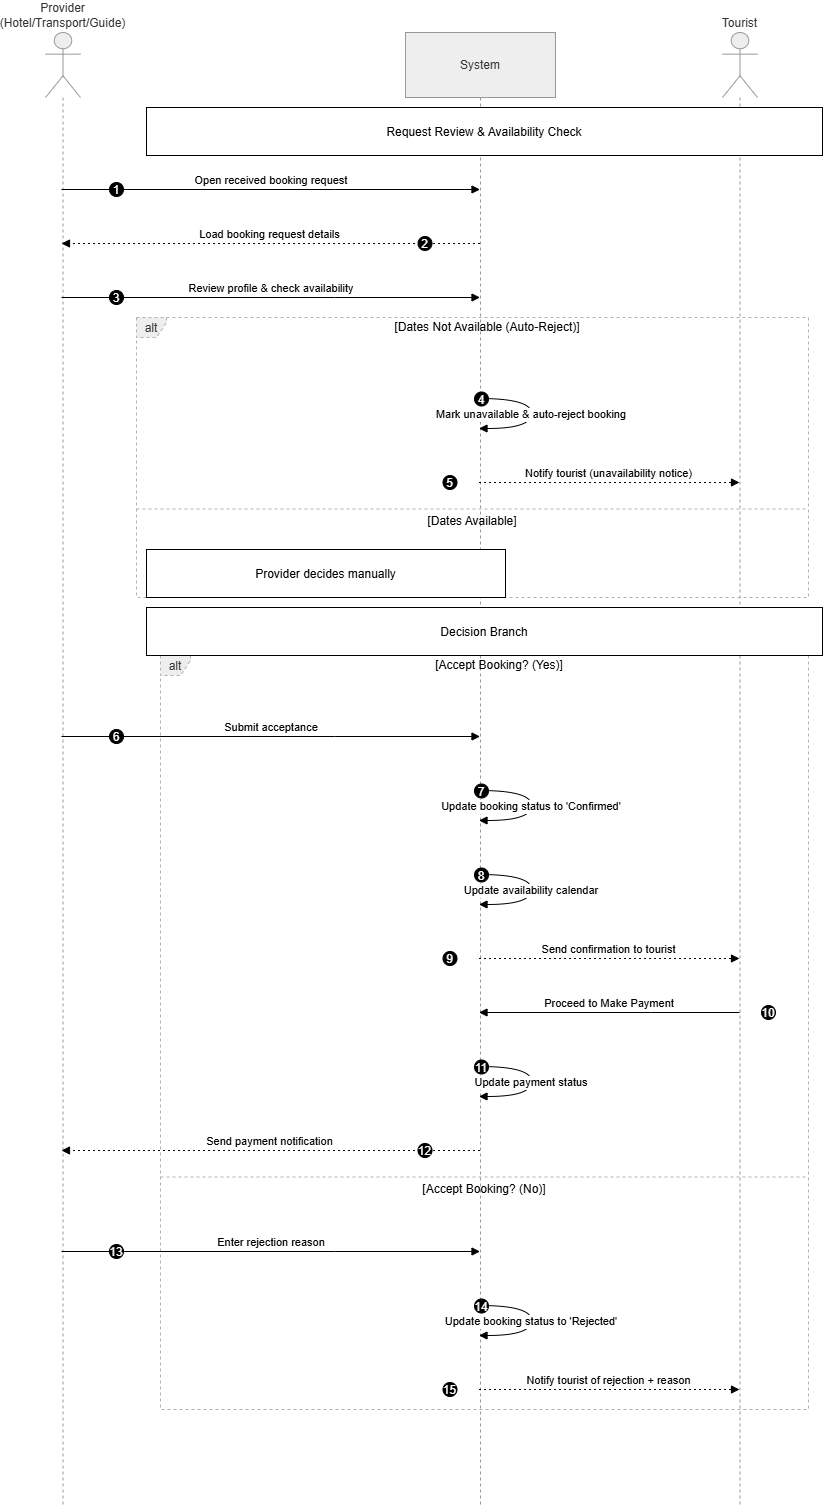

The diagram above was exported from draw.io. Its source (the exported page's mxGraphModel, read from the mxfile embedded in the PNG):
<mxGraphModel dx="2887" dy="2553" grid="1" gridSize="10" guides="1" tooltips="1" connect="1" arrows="1" fold="1" page="1" pageScale="1" pageWidth="827" pageHeight="1169" math="0" shadow="0">
  <root>
    <mxCell id="0" />
    <mxCell id="1" parent="0" />
    <mxCell id="S1uqPT064sKaUlwv6853-1" parent="1" style="shape=umlLifeline;perimeter=lifelinePerimeter;whiteSpace=wrap;container=1;dropTarget=0;collapsible=0;recursiveResize=0;outlineConnect=0;portConstraint=eastwest;newEdgeStyle={&quot;edgeStyle&quot;:&quot;elbowEdgeStyle&quot;,&quot;elbow&quot;:&quot;vertical&quot;,&quot;curved&quot;:0,&quot;rounded&quot;:0};participant=umlActor;verticalAlign=bottom;labelPosition=center;verticalLabelPosition=top;align=center;size=65;fillColor=light-dark(#eeeeee,#1f2020);strokeColor=light-dark(#999999,#cccccc);fontColor=light-dark(#333333,#cccccc);" value="Provider (Hotel/Transport/Guide)" vertex="1">
      <mxGeometry height="1472" width="35" x="20" y="20" as="geometry" />
    </mxCell>
    <mxCell id="S1uqPT064sKaUlwv6853-2" parent="1" style="shape=umlLifeline;perimeter=lifelinePerimeter;whiteSpace=wrap;container=1;dropTarget=0;collapsible=0;recursiveResize=0;outlineConnect=0;portConstraint=eastwest;newEdgeStyle={&quot;edgeStyle&quot;:&quot;elbowEdgeStyle&quot;,&quot;elbow&quot;:&quot;vertical&quot;,&quot;curved&quot;:0,&quot;rounded&quot;:0};size=65;fillColor=light-dark(#eeeeee,#1f2020);strokeColor=light-dark(#999999,#cccccc);fontColor=light-dark(#333333,#cccccc);" value="System" vertex="1">
      <mxGeometry height="1472" width="150" x="380" y="20" as="geometry" />
    </mxCell>
    <mxCell id="S1uqPT064sKaUlwv6853-3" parent="1" style="shape=umlLifeline;perimeter=lifelinePerimeter;whiteSpace=wrap;container=1;dropTarget=0;collapsible=0;recursiveResize=0;outlineConnect=0;portConstraint=eastwest;newEdgeStyle={&quot;edgeStyle&quot;:&quot;elbowEdgeStyle&quot;,&quot;elbow&quot;:&quot;vertical&quot;,&quot;curved&quot;:0,&quot;rounded&quot;:0};participant=umlActor;verticalAlign=bottom;labelPosition=center;verticalLabelPosition=top;align=center;size=65;fillColor=light-dark(#eeeeee,#1f2020);strokeColor=light-dark(#999999,#cccccc);fontColor=light-dark(#333333,#cccccc);" value="Tourist" vertex="1">
      <mxGeometry height="1472" width="35" x="697" y="20" as="geometry" />
    </mxCell>
    <mxCell id="S1uqPT064sKaUlwv6853-4" parent="1" style="shape=umlFrame;dashed=1;pointerEvents=0;dropTarget=0;strokeColor=#B3B3B3;height=20;width=30;fillColor=light-dark(#eeeeee,#1f2020);fontColor=light-dark(#333333,#cccccc);" value="alt" vertex="1">
      <mxGeometry height="280" width="672" x="111" y="305" as="geometry" />
    </mxCell>
    <mxCell id="S1uqPT064sKaUlwv6853-5" parent="S1uqPT064sKaUlwv6853-4" style="text;strokeColor=none;fillColor=none;align=center;verticalAlign=middle;whiteSpace=wrap;" value="[Dates Not Available (Auto-Reject)]" vertex="1">
      <mxGeometry height="20" width="642" x="30" as="geometry" />
    </mxCell>
    <mxCell id="S1uqPT064sKaUlwv6853-6" parent="S1uqPT064sKaUlwv6853-4" style="shape=line;dashed=1;whiteSpace=wrap;verticalAlign=top;labelPosition=center;verticalLabelPosition=middle;align=center;strokeColor=#B3B3B3;" value="[Dates Available]" vertex="1">
      <mxGeometry height="3" width="672" y="190" as="geometry" />
    </mxCell>
    <mxCell id="S1uqPT064sKaUlwv6853-7" parent="1" style="shape=umlFrame;dashed=1;pointerEvents=0;dropTarget=0;strokeColor=#B3B3B3;height=20;width=30;fillColor=light-dark(#eeeeee,#1f2020);fontColor=light-dark(#333333,#cccccc);" value="alt" vertex="1">
      <mxGeometry height="754" width="648" x="135" y="643" as="geometry" />
    </mxCell>
    <mxCell id="S1uqPT064sKaUlwv6853-8" parent="S1uqPT064sKaUlwv6853-7" style="text;strokeColor=none;fillColor=none;align=center;verticalAlign=middle;whiteSpace=wrap;" value="[Accept Booking? (Yes)]" vertex="1">
      <mxGeometry height="20" width="618" x="30" as="geometry" />
    </mxCell>
    <mxCell id="S1uqPT064sKaUlwv6853-9" parent="S1uqPT064sKaUlwv6853-7" style="shape=line;dashed=1;whiteSpace=wrap;verticalAlign=top;labelPosition=center;verticalLabelPosition=middle;align=center;strokeColor=#B3B3B3;" value="[Accept Booking? (No)]" vertex="1">
      <mxGeometry height="3" width="648" y="520" as="geometry" />
    </mxCell>
    <mxCell id="S1uqPT064sKaUlwv6853-10" edge="1" parent="1" source="S1uqPT064sKaUlwv6853-1" style="verticalAlign=bottom;edgeStyle=elbowEdgeStyle;elbow=vertical;curved=0;rounded=0;endArrow=block;" target="S1uqPT064sKaUlwv6853-2" value="Open received booking request">
      <mxGeometry relative="1" as="geometry">
        <Array as="points">
          <mxPoint x="309" y="177" />
        </Array>
      </mxGeometry>
    </mxCell>
    <mxCell id="S1uqPT064sKaUlwv6853-11" parent="S1uqPT064sKaUlwv6853-10" style="ellipse;aspect=fixed;fillColor=#000000;align=center;fontColor=#FFFFFF;" value="1" vertex="1">
      <mxGeometry height="14" relative="1" width="14" as="geometry">
        <mxPoint x="-162" y="-7" as="offset" />
      </mxGeometry>
    </mxCell>
    <mxCell id="S1uqPT064sKaUlwv6853-12" edge="1" parent="1" source="S1uqPT064sKaUlwv6853-2" style="verticalAlign=bottom;edgeStyle=elbowEdgeStyle;elbow=vertical;curved=0;rounded=0;dashed=1;dashPattern=2 3;endArrow=block;" target="S1uqPT064sKaUlwv6853-1" value="Load booking request details">
      <mxGeometry relative="1" as="geometry">
        <Array as="points">
          <mxPoint x="312" y="231" />
        </Array>
      </mxGeometry>
    </mxCell>
    <mxCell id="S1uqPT064sKaUlwv6853-13" parent="S1uqPT064sKaUlwv6853-12" style="ellipse;aspect=fixed;fillColor=#000000;align=center;fontColor=#FFFFFF;" value="2" vertex="1">
      <mxGeometry height="14" relative="1" width="14" as="geometry">
        <mxPoint x="148" y="-7" as="offset" />
      </mxGeometry>
    </mxCell>
    <mxCell id="S1uqPT064sKaUlwv6853-14" edge="1" parent="1" source="S1uqPT064sKaUlwv6853-1" style="verticalAlign=bottom;edgeStyle=elbowEdgeStyle;elbow=vertical;curved=0;rounded=0;endArrow=block;" target="S1uqPT064sKaUlwv6853-2" value="Review profile &amp; check availability">
      <mxGeometry relative="1" as="geometry">
        <Array as="points">
          <mxPoint x="309" y="285" />
        </Array>
      </mxGeometry>
    </mxCell>
    <mxCell id="S1uqPT064sKaUlwv6853-15" parent="S1uqPT064sKaUlwv6853-14" style="ellipse;aspect=fixed;fillColor=#000000;align=center;fontColor=#FFFFFF;" value="3" vertex="1">
      <mxGeometry height="14" relative="1" width="14" as="geometry">
        <mxPoint x="-162" y="-7" as="offset" />
      </mxGeometry>
    </mxCell>
    <mxCell id="S1uqPT064sKaUlwv6853-16" edge="1" parent="1" source="S1uqPT064sKaUlwv6853-2" style="curved=1;endArrow=block;rounded=0;" target="S1uqPT064sKaUlwv6853-2" value="Mark unavailable &amp; auto-reject booking">
      <mxGeometry relative="1" as="geometry">
        <Array as="points">
          <mxPoint x="506" y="386" />
          <mxPoint x="506" y="416" />
        </Array>
      </mxGeometry>
    </mxCell>
    <mxCell id="S1uqPT064sKaUlwv6853-17" parent="S1uqPT064sKaUlwv6853-16" style="ellipse;aspect=fixed;fillColor=#000000;align=center;fontColor=#FFFFFF;" value="4" vertex="1">
      <mxGeometry height="14" relative="1" width="14" as="geometry">
        <mxPoint x="-57" y="-22" as="offset" />
      </mxGeometry>
    </mxCell>
    <mxCell id="S1uqPT064sKaUlwv6853-18" edge="1" parent="1" source="S1uqPT064sKaUlwv6853-2" style="verticalAlign=bottom;edgeStyle=elbowEdgeStyle;elbow=vertical;curved=0;rounded=0;dashed=1;dashPattern=2 3;endArrow=block;" target="S1uqPT064sKaUlwv6853-3" value="Notify tourist (unavailability notice)">
      <mxGeometry relative="1" as="geometry">
        <Array as="points">
          <mxPoint x="622" y="470" />
        </Array>
      </mxGeometry>
    </mxCell>
    <mxCell id="S1uqPT064sKaUlwv6853-19" parent="S1uqPT064sKaUlwv6853-18" style="ellipse;aspect=fixed;fillColor=#000000;align=center;fontColor=#FFFFFF;" value="5" vertex="1">
      <mxGeometry height="14" relative="1" width="14" as="geometry">
        <mxPoint x="-166" y="-7" as="offset" />
      </mxGeometry>
    </mxCell>
    <mxCell id="S1uqPT064sKaUlwv6853-20" edge="1" parent="1" source="S1uqPT064sKaUlwv6853-1" style="verticalAlign=bottom;edgeStyle=elbowEdgeStyle;elbow=vertical;curved=0;rounded=0;endArrow=block;" target="S1uqPT064sKaUlwv6853-2" value="Submit acceptance">
      <mxGeometry relative="1" as="geometry">
        <Array as="points">
          <mxPoint x="309" y="724" />
        </Array>
      </mxGeometry>
    </mxCell>
    <mxCell id="S1uqPT064sKaUlwv6853-21" parent="S1uqPT064sKaUlwv6853-20" style="ellipse;aspect=fixed;fillColor=#000000;align=center;fontColor=#FFFFFF;" value="6" vertex="1">
      <mxGeometry height="14" relative="1" width="14" as="geometry">
        <mxPoint x="-162" y="-7" as="offset" />
      </mxGeometry>
    </mxCell>
    <mxCell id="S1uqPT064sKaUlwv6853-22" edge="1" parent="1" source="S1uqPT064sKaUlwv6853-2" style="curved=1;endArrow=block;rounded=0;" target="S1uqPT064sKaUlwv6853-2" value="Update booking status to 'Confirmed'">
      <mxGeometry relative="1" as="geometry">
        <Array as="points">
          <mxPoint x="506" y="778" />
          <mxPoint x="506" y="808" />
        </Array>
      </mxGeometry>
    </mxCell>
    <mxCell id="S1uqPT064sKaUlwv6853-23" parent="S1uqPT064sKaUlwv6853-22" style="ellipse;aspect=fixed;fillColor=#000000;align=center;fontColor=#FFFFFF;" value="7" vertex="1">
      <mxGeometry height="14" relative="1" width="14" as="geometry">
        <mxPoint x="-57" y="-22" as="offset" />
      </mxGeometry>
    </mxCell>
    <mxCell id="S1uqPT064sKaUlwv6853-24" edge="1" parent="1" source="S1uqPT064sKaUlwv6853-2" style="curved=1;endArrow=block;rounded=0;" target="S1uqPT064sKaUlwv6853-2" value="Update availability calendar">
      <mxGeometry relative="1" as="geometry">
        <Array as="points">
          <mxPoint x="506" y="862" />
          <mxPoint x="506" y="892" />
        </Array>
      </mxGeometry>
    </mxCell>
    <mxCell id="S1uqPT064sKaUlwv6853-25" parent="S1uqPT064sKaUlwv6853-24" style="ellipse;aspect=fixed;fillColor=#000000;align=center;fontColor=#FFFFFF;" value="8" vertex="1">
      <mxGeometry height="14" relative="1" width="14" as="geometry">
        <mxPoint x="-57" y="-22" as="offset" />
      </mxGeometry>
    </mxCell>
    <mxCell id="S1uqPT064sKaUlwv6853-26" edge="1" parent="1" source="S1uqPT064sKaUlwv6853-2" style="verticalAlign=bottom;edgeStyle=elbowEdgeStyle;elbow=vertical;curved=0;rounded=0;dashed=1;dashPattern=2 3;endArrow=block;" target="S1uqPT064sKaUlwv6853-3" value="Send confirmation to tourist">
      <mxGeometry relative="1" as="geometry">
        <Array as="points">
          <mxPoint x="622" y="946" />
        </Array>
      </mxGeometry>
    </mxCell>
    <mxCell id="S1uqPT064sKaUlwv6853-27" parent="S1uqPT064sKaUlwv6853-26" style="ellipse;aspect=fixed;fillColor=#000000;align=center;fontColor=#FFFFFF;" value="9" vertex="1">
      <mxGeometry height="14" relative="1" width="14" as="geometry">
        <mxPoint x="-166" y="-7" as="offset" />
      </mxGeometry>
    </mxCell>
    <mxCell id="S1uqPT064sKaUlwv6853-28" edge="1" parent="1" source="S1uqPT064sKaUlwv6853-3" style="verticalAlign=bottom;edgeStyle=elbowEdgeStyle;elbow=vertical;curved=0;rounded=0;endArrow=block;" target="S1uqPT064sKaUlwv6853-2" value="Proceed to Make Payment">
      <mxGeometry relative="1" as="geometry">
        <Array as="points">
          <mxPoint x="625" y="1000" />
        </Array>
      </mxGeometry>
    </mxCell>
    <mxCell id="S1uqPT064sKaUlwv6853-29" parent="S1uqPT064sKaUlwv6853-28" style="ellipse;aspect=fixed;fillColor=#000000;align=center;fontColor=#FFFFFF;" value="10" vertex="1">
      <mxGeometry height="14" relative="1" width="14" as="geometry">
        <mxPoint x="152" y="-7" as="offset" />
      </mxGeometry>
    </mxCell>
    <mxCell id="S1uqPT064sKaUlwv6853-30" edge="1" parent="1" source="S1uqPT064sKaUlwv6853-2" style="curved=1;endArrow=block;rounded=0;" target="S1uqPT064sKaUlwv6853-2" value="Update payment status">
      <mxGeometry relative="1" as="geometry">
        <Array as="points">
          <mxPoint x="506" y="1054" />
          <mxPoint x="506" y="1084" />
        </Array>
      </mxGeometry>
    </mxCell>
    <mxCell id="S1uqPT064sKaUlwv6853-31" parent="S1uqPT064sKaUlwv6853-30" style="ellipse;aspect=fixed;fillColor=#000000;align=center;fontColor=#FFFFFF;" value="11" vertex="1">
      <mxGeometry height="14" relative="1" width="14" as="geometry">
        <mxPoint x="-57" y="-22" as="offset" />
      </mxGeometry>
    </mxCell>
    <mxCell id="S1uqPT064sKaUlwv6853-32" edge="1" parent="1" source="S1uqPT064sKaUlwv6853-2" style="verticalAlign=bottom;edgeStyle=elbowEdgeStyle;elbow=vertical;curved=0;rounded=0;dashed=1;dashPattern=2 3;endArrow=block;" target="S1uqPT064sKaUlwv6853-1" value="Send payment notification">
      <mxGeometry relative="1" as="geometry">
        <Array as="points">
          <mxPoint x="312" y="1138" />
        </Array>
      </mxGeometry>
    </mxCell>
    <mxCell id="S1uqPT064sKaUlwv6853-33" parent="S1uqPT064sKaUlwv6853-32" style="ellipse;aspect=fixed;fillColor=#000000;align=center;fontColor=#FFFFFF;" value="12" vertex="1">
      <mxGeometry height="14" relative="1" width="14" as="geometry">
        <mxPoint x="148" y="-7" as="offset" />
      </mxGeometry>
    </mxCell>
    <mxCell id="S1uqPT064sKaUlwv6853-34" edge="1" parent="1" source="S1uqPT064sKaUlwv6853-1" style="verticalAlign=bottom;edgeStyle=elbowEdgeStyle;elbow=vertical;curved=0;rounded=0;endArrow=block;" target="S1uqPT064sKaUlwv6853-2" value="Enter rejection reason">
      <mxGeometry relative="1" as="geometry">
        <Array as="points">
          <mxPoint x="309" y="1239" />
        </Array>
      </mxGeometry>
    </mxCell>
    <mxCell id="S1uqPT064sKaUlwv6853-35" parent="S1uqPT064sKaUlwv6853-34" style="ellipse;aspect=fixed;fillColor=#000000;align=center;fontColor=#FFFFFF;" value="13" vertex="1">
      <mxGeometry height="14" relative="1" width="14" as="geometry">
        <mxPoint x="-162" y="-7" as="offset" />
      </mxGeometry>
    </mxCell>
    <mxCell id="S1uqPT064sKaUlwv6853-36" edge="1" parent="1" source="S1uqPT064sKaUlwv6853-2" style="curved=1;endArrow=block;rounded=0;" target="S1uqPT064sKaUlwv6853-2" value="Update booking status to 'Rejected'">
      <mxGeometry relative="1" as="geometry">
        <Array as="points">
          <mxPoint x="506" y="1293" />
          <mxPoint x="506" y="1323" />
        </Array>
      </mxGeometry>
    </mxCell>
    <mxCell id="S1uqPT064sKaUlwv6853-37" parent="S1uqPT064sKaUlwv6853-36" style="ellipse;aspect=fixed;fillColor=#000000;align=center;fontColor=#FFFFFF;" value="14" vertex="1">
      <mxGeometry height="14" relative="1" width="14" as="geometry">
        <mxPoint x="-57" y="-22" as="offset" />
      </mxGeometry>
    </mxCell>
    <mxCell id="S1uqPT064sKaUlwv6853-38" edge="1" parent="1" source="S1uqPT064sKaUlwv6853-2" style="verticalAlign=bottom;edgeStyle=elbowEdgeStyle;elbow=vertical;curved=0;rounded=0;dashed=1;dashPattern=2 3;endArrow=block;" target="S1uqPT064sKaUlwv6853-3" value="Notify tourist of rejection + reason">
      <mxGeometry relative="1" as="geometry">
        <Array as="points">
          <mxPoint x="622" y="1377" />
        </Array>
      </mxGeometry>
    </mxCell>
    <mxCell id="S1uqPT064sKaUlwv6853-39" parent="S1uqPT064sKaUlwv6853-38" style="ellipse;aspect=fixed;fillColor=#000000;align=center;fontColor=#FFFFFF;" value="15" vertex="1">
      <mxGeometry height="14" relative="1" width="14" as="geometry">
        <mxPoint x="-166" y="-7" as="offset" />
      </mxGeometry>
    </mxCell>
    <mxCell id="S1uqPT064sKaUlwv6853-40" parent="1" style="" value="Request Review &amp; Availability Check" vertex="1">
      <mxGeometry height="48" width="676" x="121" y="95" as="geometry" />
    </mxCell>
    <mxCell id="S1uqPT064sKaUlwv6853-41" parent="1" style="" value="Provider decides manually" vertex="1">
      <mxGeometry height="48" width="359" x="121" y="537" as="geometry" />
    </mxCell>
    <mxCell id="S1uqPT064sKaUlwv6853-42" parent="1" style="" value="Decision Branch" vertex="1">
      <mxGeometry height="48" width="676" x="121" y="595" as="geometry" />
    </mxCell>
  </root>
</mxGraphModel>